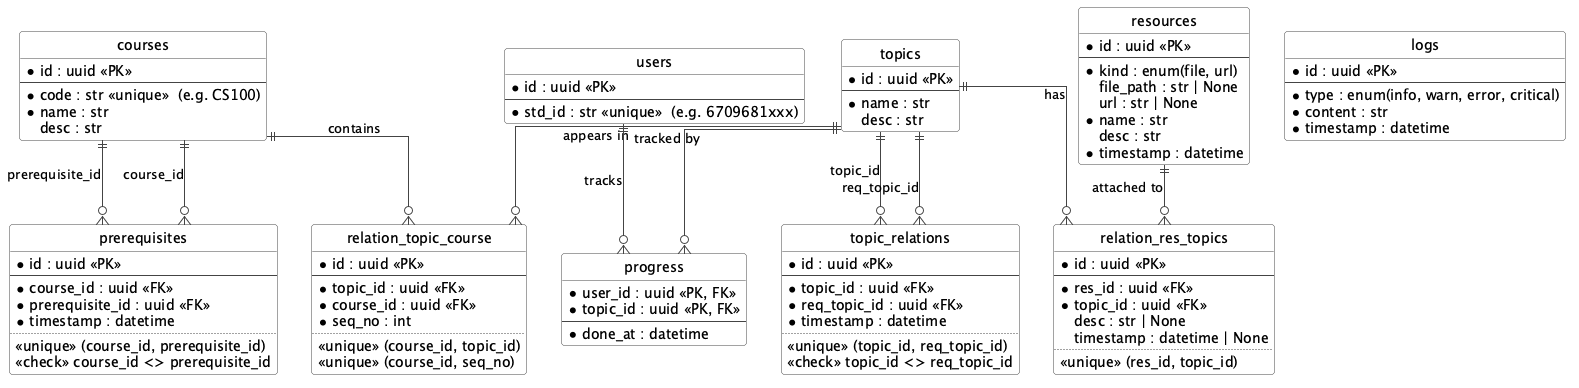

The diagram above was rendered by PlantUML. Its source (embedded in the PNG):
@startuml DB
' ER diagram — transcribed from the paper cards
hide circle
skinparam linetype ortho
skinparam roundcorner 6
skinparam class {
  BackgroundColor White
  BorderColor #444
  ArrowColor #444
}

' ===== Core entities =====
entity "users" as users {
  * id : uuid <<PK>>
  --
  * std_id : str <<unique>>  (e.g. 6709681xxx)
}

entity "courses" as courses {
  * id : uuid <<PK>>
  --
  * code : str <<unique>>  (e.g. CS100)
  * name : str
  desc : str
}

entity "topics" as topics {
  * id : uuid <<PK>>
  --
  * name : str
  desc : str
}

entity "resources" as resources {
  * id : uuid <<PK>>
  --
  * kind : enum(file, url)
  file_path : str | None
  url : str | None
  * name : str
  desc : str
  * timestamp : datetime
}

entity "logs" as logs {
  * id : uuid <<PK>>
  --
  * type : enum(info, warn, error, critical)
  * content : str
  * timestamp : datetime
}

' ===== Join / relation tables =====
entity "relation_topic_course" as rtc {
  * id : uuid <<PK>>
  --
  * topic_id : uuid <<FK>>
  * course_id : uuid <<FK>>
  * seq_no : int
  ..
  <<unique>> (course_id, topic_id)
  <<unique>> (course_id, seq_no)
}

entity "relation_res_topics" as rrt {
  * id : uuid <<PK>>
  --
  * res_id : uuid <<FK>>
  * topic_id : uuid <<FK>>
  desc : str | None
  timestamp : datetime | None
  ..
  <<unique>> (res_id, topic_id)
}

entity "prerequisites" as prereq {
  * id : uuid <<PK>>
  --
  * course_id : uuid <<FK>>
  * prerequisite_id : uuid <<FK>>
  * timestamp : datetime
  ..
  <<unique>> (course_id, prerequisite_id)
  <<check>> course_id <> prerequisite_id
}

entity "topic_relations" as trel {
  * id : uuid <<PK>>
  --
  * topic_id : uuid <<FK>>
  * req_topic_id : uuid <<FK>>
  * timestamp : datetime
  ..
  <<unique>> (topic_id, req_topic_id)
  <<check>> topic_id <> req_topic_id
}

entity "progress" as progress {
  ' sparse: row exists only when the user marked the topic done
  * user_id : uuid <<PK, FK>>
  * topic_id : uuid <<PK, FK>>
  --
  * done_at : datetime
}

' ===== Relationships =====
' course <-> topic (M:N, ordered by seq_no)
courses ||--o{ rtc : contains
topics  ||--o{ rtc : appears in

' resource <-> topic (M:N)
resources ||--o{ rrt : attached to
topics    ||--o{ rrt : has

' course -> course (prerequisite, self M:N)
courses ||--o{ prereq : course_id
courses ||--o{ prereq : prerequisite_id

' topic -> topic (required topic, self M:N)
topics ||--o{ trel : topic_id
topics ||--o{ trel : req_topic_id

' user <-> topic (learning progress)
users  ||--o{ progress : tracks
topics ||--o{ progress : tracked by

' logs is standalone (no FK)

@enduml